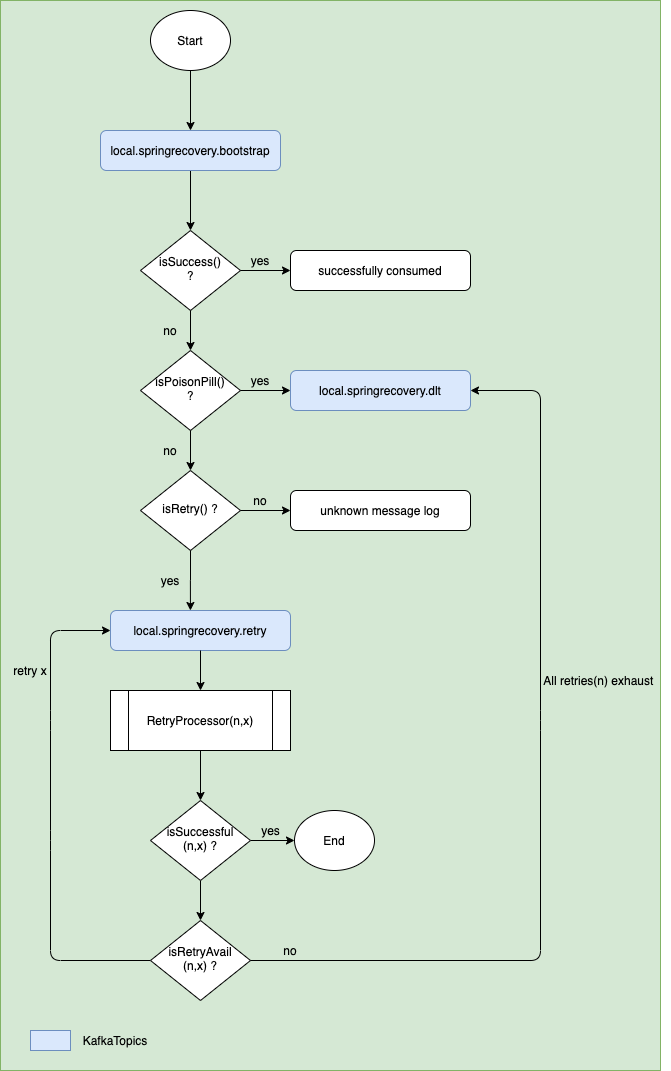

The diagram above was exported from draw.io. Its source (the exported page's mxGraphModel, read from the mxfile embedded in the PNG):
<mxGraphModel dx="1298" dy="1915" grid="1" gridSize="10" guides="1" tooltips="1" connect="1" arrows="1" fold="1" page="1" pageScale="1" pageWidth="827" pageHeight="1169" math="0" shadow="0">
  <root>
    <mxCell id="WIyWlLk6GJQsqaUBKTNV-0" />
    <mxCell id="WIyWlLk6GJQsqaUBKTNV-1" parent="WIyWlLk6GJQsqaUBKTNV-0" />
    <mxCell id="3etX0oiKHD8WlmiGoxhZ-107" value="" style="rounded=0;whiteSpace=wrap;html=1;fillColor=#d5e8d4;strokeColor=#82b366;" vertex="1" parent="WIyWlLk6GJQsqaUBKTNV-1">
      <mxGeometry x="40" y="-120" width="660" height="1070" as="geometry" />
    </mxCell>
    <mxCell id="3etX0oiKHD8WlmiGoxhZ-54" value="" style="group" vertex="1" connectable="0" parent="WIyWlLk6GJQsqaUBKTNV-1">
      <mxGeometry x="50" y="10" width="530" height="620" as="geometry" />
    </mxCell>
    <mxCell id="WIyWlLk6GJQsqaUBKTNV-6" value="isSuccess()&lt;br&gt;?" style="rhombus;whiteSpace=wrap;html=1;shadow=0;fontFamily=Helvetica;fontSize=12;align=center;strokeWidth=1;spacing=6;spacingTop=-4;" parent="3etX0oiKHD8WlmiGoxhZ-54" vertex="1">
      <mxGeometry x="130" y="100" width="100" height="80" as="geometry" />
    </mxCell>
    <mxCell id="WIyWlLk6GJQsqaUBKTNV-7" value="successfully consumed" style="rounded=1;whiteSpace=wrap;html=1;fontSize=12;glass=0;strokeWidth=1;shadow=0;" parent="3etX0oiKHD8WlmiGoxhZ-54" vertex="1">
      <mxGeometry x="280" y="120" width="180" height="40" as="geometry" />
    </mxCell>
    <mxCell id="3etX0oiKHD8WlmiGoxhZ-30" style="edgeStyle=orthogonalEdgeStyle;rounded=0;orthogonalLoop=1;jettySize=auto;html=1;entryX=0;entryY=0.5;entryDx=0;entryDy=0;" edge="1" parent="3etX0oiKHD8WlmiGoxhZ-54" source="WIyWlLk6GJQsqaUBKTNV-6" target="WIyWlLk6GJQsqaUBKTNV-7">
      <mxGeometry relative="1" as="geometry" />
    </mxCell>
    <mxCell id="3etX0oiKHD8WlmiGoxhZ-25" style="edgeStyle=orthogonalEdgeStyle;rounded=0;orthogonalLoop=1;jettySize=auto;html=1;entryX=0.5;entryY=0;entryDx=0;entryDy=0;" edge="1" parent="3etX0oiKHD8WlmiGoxhZ-54" source="3etX0oiKHD8WlmiGoxhZ-15" target="WIyWlLk6GJQsqaUBKTNV-6">
      <mxGeometry relative="1" as="geometry" />
    </mxCell>
    <mxCell id="3etX0oiKHD8WlmiGoxhZ-15" value="local.springrecovery.bootstrap" style="rounded=1;whiteSpace=wrap;html=1;fontSize=12;glass=0;strokeWidth=1;shadow=0;fillColor=#dae8fc;strokeColor=#6c8ebf;" vertex="1" parent="3etX0oiKHD8WlmiGoxhZ-54">
      <mxGeometry x="90" width="180" height="40" as="geometry" />
    </mxCell>
    <mxCell id="3etX0oiKHD8WlmiGoxhZ-18" value="isPoisonPill()&lt;br&gt;?" style="rhombus;whiteSpace=wrap;html=1;shadow=0;fontFamily=Helvetica;fontSize=12;align=center;strokeWidth=1;spacing=6;spacingTop=-4;" vertex="1" parent="3etX0oiKHD8WlmiGoxhZ-54">
      <mxGeometry x="130" y="220" width="100" height="80" as="geometry" />
    </mxCell>
    <mxCell id="3etX0oiKHD8WlmiGoxhZ-28" style="edgeStyle=orthogonalEdgeStyle;rounded=0;orthogonalLoop=1;jettySize=auto;html=1;entryX=0.5;entryY=0;entryDx=0;entryDy=0;" edge="1" parent="3etX0oiKHD8WlmiGoxhZ-54" source="WIyWlLk6GJQsqaUBKTNV-6" target="3etX0oiKHD8WlmiGoxhZ-18">
      <mxGeometry relative="1" as="geometry" />
    </mxCell>
    <mxCell id="3etX0oiKHD8WlmiGoxhZ-21" value="isRetry() ?" style="rhombus;whiteSpace=wrap;html=1;shadow=0;fontFamily=Helvetica;fontSize=12;align=center;strokeWidth=1;spacing=6;spacingTop=-4;" vertex="1" parent="3etX0oiKHD8WlmiGoxhZ-54">
      <mxGeometry x="130" y="340" width="100" height="80" as="geometry" />
    </mxCell>
    <mxCell id="3etX0oiKHD8WlmiGoxhZ-31" style="edgeStyle=orthogonalEdgeStyle;rounded=0;orthogonalLoop=1;jettySize=auto;html=1;entryX=0.5;entryY=0;entryDx=0;entryDy=0;" edge="1" parent="3etX0oiKHD8WlmiGoxhZ-54" source="3etX0oiKHD8WlmiGoxhZ-18" target="3etX0oiKHD8WlmiGoxhZ-21">
      <mxGeometry relative="1" as="geometry" />
    </mxCell>
    <mxCell id="3etX0oiKHD8WlmiGoxhZ-32" value="local.springrecovery.dlt" style="rounded=1;whiteSpace=wrap;html=1;fontSize=12;glass=0;strokeWidth=1;shadow=0;fillColor=#dae8fc;strokeColor=#6c8ebf;" vertex="1" parent="3etX0oiKHD8WlmiGoxhZ-54">
      <mxGeometry x="280" y="240" width="180" height="40" as="geometry" />
    </mxCell>
    <mxCell id="3etX0oiKHD8WlmiGoxhZ-33" style="edgeStyle=orthogonalEdgeStyle;rounded=0;orthogonalLoop=1;jettySize=auto;html=1;entryX=0;entryY=0.5;entryDx=0;entryDy=0;" edge="1" parent="3etX0oiKHD8WlmiGoxhZ-54" source="3etX0oiKHD8WlmiGoxhZ-18" target="3etX0oiKHD8WlmiGoxhZ-32">
      <mxGeometry relative="1" as="geometry" />
    </mxCell>
    <mxCell id="3etX0oiKHD8WlmiGoxhZ-34" value="unknown message log" style="rounded=1;whiteSpace=wrap;html=1;fontSize=12;glass=0;strokeWidth=1;shadow=0;" vertex="1" parent="3etX0oiKHD8WlmiGoxhZ-54">
      <mxGeometry x="280" y="360" width="180" height="40" as="geometry" />
    </mxCell>
    <mxCell id="3etX0oiKHD8WlmiGoxhZ-35" style="edgeStyle=orthogonalEdgeStyle;rounded=0;orthogonalLoop=1;jettySize=auto;html=1;entryX=0;entryY=0.5;entryDx=0;entryDy=0;" edge="1" parent="3etX0oiKHD8WlmiGoxhZ-54" source="3etX0oiKHD8WlmiGoxhZ-21" target="3etX0oiKHD8WlmiGoxhZ-34">
      <mxGeometry relative="1" as="geometry" />
    </mxCell>
    <mxCell id="3etX0oiKHD8WlmiGoxhZ-36" value="local.springrecovery.retry" style="rounded=1;whiteSpace=wrap;html=1;fontSize=12;glass=0;strokeWidth=1;shadow=0;fillColor=#dae8fc;strokeColor=#6c8ebf;" vertex="1" parent="3etX0oiKHD8WlmiGoxhZ-54">
      <mxGeometry x="100" y="480" width="180" height="40" as="geometry" />
    </mxCell>
    <mxCell id="3etX0oiKHD8WlmiGoxhZ-38" style="edgeStyle=orthogonalEdgeStyle;rounded=0;orthogonalLoop=1;jettySize=auto;html=1;entryX=0.444;entryY=0;entryDx=0;entryDy=0;entryPerimeter=0;" edge="1" parent="3etX0oiKHD8WlmiGoxhZ-54" source="3etX0oiKHD8WlmiGoxhZ-21" target="3etX0oiKHD8WlmiGoxhZ-36">
      <mxGeometry relative="1" as="geometry" />
    </mxCell>
    <mxCell id="3etX0oiKHD8WlmiGoxhZ-39" value="RetryProcessor(n,x)" style="shape=process;whiteSpace=wrap;html=1;backgroundOutline=1;" vertex="1" parent="3etX0oiKHD8WlmiGoxhZ-54">
      <mxGeometry x="100" y="560" width="180" height="60" as="geometry" />
    </mxCell>
    <mxCell id="3etX0oiKHD8WlmiGoxhZ-43" value="yes" style="text;html=1;strokeColor=none;fillColor=none;align=center;verticalAlign=middle;whiteSpace=wrap;rounded=0;" vertex="1" parent="3etX0oiKHD8WlmiGoxhZ-54">
      <mxGeometry x="230" y="120" width="40" height="20" as="geometry" />
    </mxCell>
    <mxCell id="3etX0oiKHD8WlmiGoxhZ-44" value="no" style="text;html=1;strokeColor=none;fillColor=none;align=center;verticalAlign=middle;whiteSpace=wrap;rounded=0;" vertex="1" parent="3etX0oiKHD8WlmiGoxhZ-54">
      <mxGeometry x="140" y="190" width="40" height="20" as="geometry" />
    </mxCell>
    <mxCell id="3etX0oiKHD8WlmiGoxhZ-47" value="yes" style="text;html=1;strokeColor=none;fillColor=none;align=center;verticalAlign=middle;whiteSpace=wrap;rounded=0;" vertex="1" parent="3etX0oiKHD8WlmiGoxhZ-54">
      <mxGeometry x="230" y="240" width="40" height="20" as="geometry" />
    </mxCell>
    <mxCell id="3etX0oiKHD8WlmiGoxhZ-48" value="no" style="text;html=1;strokeColor=none;fillColor=none;align=center;verticalAlign=middle;whiteSpace=wrap;rounded=0;" vertex="1" parent="3etX0oiKHD8WlmiGoxhZ-54">
      <mxGeometry x="140" y="310" width="40" height="20" as="geometry" />
    </mxCell>
    <mxCell id="3etX0oiKHD8WlmiGoxhZ-49" value="no" style="text;html=1;strokeColor=none;fillColor=none;align=center;verticalAlign=middle;whiteSpace=wrap;rounded=0;" vertex="1" parent="3etX0oiKHD8WlmiGoxhZ-54">
      <mxGeometry x="230" y="360" width="40" height="20" as="geometry" />
    </mxCell>
    <mxCell id="3etX0oiKHD8WlmiGoxhZ-50" value="yes" style="text;html=1;strokeColor=none;fillColor=none;align=center;verticalAlign=middle;whiteSpace=wrap;rounded=0;" vertex="1" parent="3etX0oiKHD8WlmiGoxhZ-54">
      <mxGeometry x="140" y="440" width="40" height="20" as="geometry" />
    </mxCell>
    <mxCell id="3etX0oiKHD8WlmiGoxhZ-53" style="edgeStyle=orthogonalEdgeStyle;rounded=0;orthogonalLoop=1;jettySize=auto;html=1;entryX=0.5;entryY=0;entryDx=0;entryDy=0;" edge="1" parent="3etX0oiKHD8WlmiGoxhZ-54" source="3etX0oiKHD8WlmiGoxhZ-36" target="3etX0oiKHD8WlmiGoxhZ-39">
      <mxGeometry relative="1" as="geometry" />
    </mxCell>
    <mxCell id="3etX0oiKHD8WlmiGoxhZ-52" value="retry x" style="text;html=1;strokeColor=none;fillColor=none;align=center;verticalAlign=middle;whiteSpace=wrap;rounded=0;" vertex="1" parent="3etX0oiKHD8WlmiGoxhZ-54">
      <mxGeometry y="530" width="40" height="20" as="geometry" />
    </mxCell>
    <mxCell id="3etX0oiKHD8WlmiGoxhZ-94" style="edgeStyle=orthogonalEdgeStyle;rounded=0;orthogonalLoop=1;jettySize=auto;html=1;entryX=0;entryY=0.5;entryDx=0;entryDy=0;" edge="1" parent="WIyWlLk6GJQsqaUBKTNV-1" source="3etX0oiKHD8WlmiGoxhZ-55" target="3etX0oiKHD8WlmiGoxhZ-93">
      <mxGeometry relative="1" as="geometry" />
    </mxCell>
    <mxCell id="3etX0oiKHD8WlmiGoxhZ-97" value="" style="edgeStyle=orthogonalEdgeStyle;rounded=0;orthogonalLoop=1;jettySize=auto;html=1;" edge="1" parent="WIyWlLk6GJQsqaUBKTNV-1" source="3etX0oiKHD8WlmiGoxhZ-55" target="3etX0oiKHD8WlmiGoxhZ-96">
      <mxGeometry relative="1" as="geometry" />
    </mxCell>
    <mxCell id="3etX0oiKHD8WlmiGoxhZ-55" value="isSuccessful&lt;br&gt;(n,x) ?" style="rhombus;whiteSpace=wrap;html=1;shadow=0;fontFamily=Helvetica;fontSize=12;align=center;strokeWidth=1;spacing=6;spacingTop=-4;" vertex="1" parent="WIyWlLk6GJQsqaUBKTNV-1">
      <mxGeometry x="190" y="680" width="100" height="80" as="geometry" />
    </mxCell>
    <mxCell id="3etX0oiKHD8WlmiGoxhZ-51" value="" style="endArrow=classic;html=1;entryX=0;entryY=0.5;entryDx=0;entryDy=0;exitX=0;exitY=0.5;exitDx=0;exitDy=0;" edge="1" parent="WIyWlLk6GJQsqaUBKTNV-1" source="3etX0oiKHD8WlmiGoxhZ-96" target="3etX0oiKHD8WlmiGoxhZ-36">
      <mxGeometry width="50" height="50" relative="1" as="geometry">
        <mxPoint x="90" y="840" as="sourcePoint" />
        <mxPoint x="440" y="340" as="targetPoint" />
        <Array as="points">
          <mxPoint x="90" y="840" />
          <mxPoint x="90" y="720" />
          <mxPoint x="90" y="600" />
          <mxPoint x="90" y="510" />
        </Array>
      </mxGeometry>
    </mxCell>
    <mxCell id="3etX0oiKHD8WlmiGoxhZ-92" style="edgeStyle=orthogonalEdgeStyle;rounded=0;orthogonalLoop=1;jettySize=auto;html=1;entryX=0.5;entryY=0;entryDx=0;entryDy=0;" edge="1" parent="WIyWlLk6GJQsqaUBKTNV-1" source="3etX0oiKHD8WlmiGoxhZ-39" target="3etX0oiKHD8WlmiGoxhZ-55">
      <mxGeometry relative="1" as="geometry" />
    </mxCell>
    <mxCell id="3etX0oiKHD8WlmiGoxhZ-93" value="End" style="ellipse;whiteSpace=wrap;html=1;" vertex="1" parent="WIyWlLk6GJQsqaUBKTNV-1">
      <mxGeometry x="334" y="690" width="80" height="60" as="geometry" />
    </mxCell>
    <mxCell id="3etX0oiKHD8WlmiGoxhZ-95" value="yes" style="text;html=1;align=center;verticalAlign=middle;resizable=0;points=[];autosize=1;" vertex="1" parent="WIyWlLk6GJQsqaUBKTNV-1">
      <mxGeometry x="295" y="700" width="30" height="20" as="geometry" />
    </mxCell>
    <mxCell id="3etX0oiKHD8WlmiGoxhZ-96" value="isRetryAvail&lt;br&gt;(n,x) ?" style="rhombus;whiteSpace=wrap;html=1;shadow=0;fontFamily=Helvetica;fontSize=12;align=center;strokeWidth=1;spacing=6;spacingTop=-4;" vertex="1" parent="WIyWlLk6GJQsqaUBKTNV-1">
      <mxGeometry x="190" y="800" width="100" height="80" as="geometry" />
    </mxCell>
    <mxCell id="3etX0oiKHD8WlmiGoxhZ-41" value="" style="endArrow=classic;html=1;entryX=1;entryY=0.5;entryDx=0;entryDy=0;exitX=1;exitY=0.5;exitDx=0;exitDy=0;" edge="1" parent="WIyWlLk6GJQsqaUBKTNV-1" source="3etX0oiKHD8WlmiGoxhZ-96" target="3etX0oiKHD8WlmiGoxhZ-32">
      <mxGeometry width="50" height="50" relative="1" as="geometry">
        <mxPoint x="580" y="850" as="sourcePoint" />
        <mxPoint x="580" y="140" as="targetPoint" />
        <Array as="points">
          <mxPoint x="580" y="840" />
          <mxPoint x="580" y="600" />
          <mxPoint x="580" y="270" />
        </Array>
      </mxGeometry>
    </mxCell>
    <mxCell id="3etX0oiKHD8WlmiGoxhZ-42" value="All retries(n) exhaust&amp;nbsp;" style="text;html=1;strokeColor=none;fillColor=none;align=center;verticalAlign=middle;whiteSpace=wrap;rounded=0;" vertex="1" parent="WIyWlLk6GJQsqaUBKTNV-1">
      <mxGeometry x="570" y="550" width="140" height="20" as="geometry" />
    </mxCell>
    <mxCell id="3etX0oiKHD8WlmiGoxhZ-101" value="no" style="text;html=1;strokeColor=none;fillColor=none;align=center;verticalAlign=middle;whiteSpace=wrap;rounded=0;" vertex="1" parent="WIyWlLk6GJQsqaUBKTNV-1">
      <mxGeometry x="310" y="820" width="40" height="20" as="geometry" />
    </mxCell>
    <mxCell id="3etX0oiKHD8WlmiGoxhZ-104" style="edgeStyle=orthogonalEdgeStyle;rounded=0;orthogonalLoop=1;jettySize=auto;html=1;entryX=0.5;entryY=0;entryDx=0;entryDy=0;" edge="1" parent="WIyWlLk6GJQsqaUBKTNV-1" source="3etX0oiKHD8WlmiGoxhZ-103" target="3etX0oiKHD8WlmiGoxhZ-15">
      <mxGeometry relative="1" as="geometry" />
    </mxCell>
    <mxCell id="3etX0oiKHD8WlmiGoxhZ-103" value="Start" style="ellipse;whiteSpace=wrap;html=1;" vertex="1" parent="WIyWlLk6GJQsqaUBKTNV-1">
      <mxGeometry x="190" y="-110" width="80" height="60" as="geometry" />
    </mxCell>
    <mxCell id="3etX0oiKHD8WlmiGoxhZ-105" value="" style="rounded=0;whiteSpace=wrap;html=1;fillColor=#dae8fc;strokeColor=#6c8ebf;" vertex="1" parent="WIyWlLk6GJQsqaUBKTNV-1">
      <mxGeometry x="70" y="910" width="40" height="20" as="geometry" />
    </mxCell>
    <mxCell id="3etX0oiKHD8WlmiGoxhZ-106" value="KafkaTopics" style="text;html=1;strokeColor=none;fillColor=none;align=center;verticalAlign=middle;whiteSpace=wrap;rounded=0;" vertex="1" parent="WIyWlLk6GJQsqaUBKTNV-1">
      <mxGeometry x="120" y="910" width="70" height="20" as="geometry" />
    </mxCell>
  </root>
</mxGraphModel>